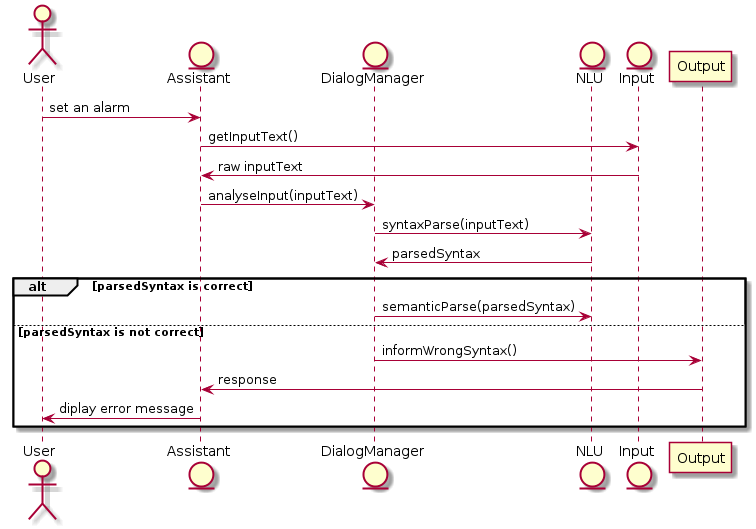

The diagram above was rendered by PlantUML. Its source (embedded in the PNG):
@startuml
actor User
entity Assistant
entity DialogManager
entity NLU
entity Input

User -> Assistant : set an alarm
Assistant -> Input : getInputText()
Assistant <- Input : raw inputText
Assistant -> DialogManager : analyseInput(inputText)
DialogManager -> NLU : syntaxParse(inputText)
DialogManager <- NLU : parsedSyntax

alt parsedSyntax is correct
  DialogManager -> NLU : semanticParse(parsedSyntax)
else parsedSyntax is not correct
  DialogManager -> Output : informWrongSyntax()
  Output -> Assistant : response
  User <- Assistant : diplay error message
end

@enduml